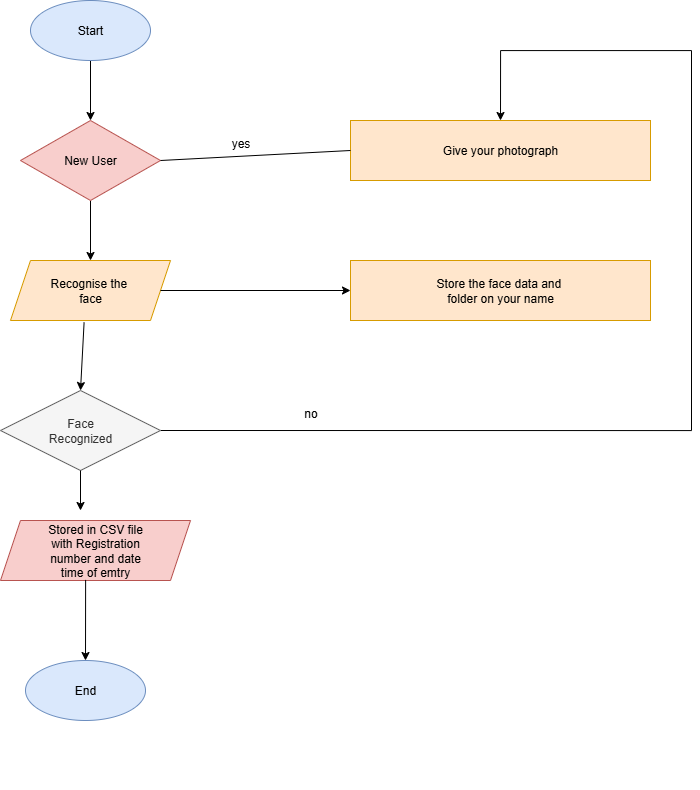

The diagram above was exported from draw.io. Its source (the exported page's mxGraphModel, read from the mxfile embedded in the PNG):
<mxGraphModel dx="1603" dy="1965" grid="1" gridSize="10" guides="1" tooltips="1" connect="1" arrows="1" fold="1" page="1" pageScale="1" pageWidth="850" pageHeight="1100" math="0" shadow="0">
  <root>
    <mxCell id="0" />
    <mxCell id="1" parent="0" />
    <mxCell id="HElvmLeaDOYSJ1VWuoou-3" style="edgeStyle=orthogonalEdgeStyle;rounded=0;orthogonalLoop=1;jettySize=auto;html=1;exitX=0.5;exitY=1;exitDx=0;exitDy=0;" edge="1" parent="1">
      <mxGeometry relative="1" as="geometry">
        <mxPoint x="180" y="-300" as="sourcePoint" />
        <mxPoint x="180" y="-300" as="targetPoint" />
      </mxGeometry>
    </mxCell>
    <mxCell id="HElvmLeaDOYSJ1VWuoou-24" style="edgeStyle=orthogonalEdgeStyle;rounded=0;orthogonalLoop=1;jettySize=auto;html=1;exitX=0.5;exitY=1;exitDx=0;exitDy=0;entryX=0.5;entryY=0;entryDx=0;entryDy=0;" edge="1" parent="1" source="HElvmLeaDOYSJ1VWuoou-8" target="HElvmLeaDOYSJ1VWuoou-9">
      <mxGeometry relative="1" as="geometry" />
    </mxCell>
    <mxCell id="HElvmLeaDOYSJ1VWuoou-8" value="Start" style="ellipse;whiteSpace=wrap;html=1;fillColor=#dae8fc;strokeColor=#6c8ebf;" vertex="1" parent="1">
      <mxGeometry x="110" y="-1080" width="120" height="60" as="geometry" />
    </mxCell>
    <mxCell id="HElvmLeaDOYSJ1VWuoou-26" style="edgeStyle=orthogonalEdgeStyle;rounded=0;orthogonalLoop=1;jettySize=auto;html=1;exitX=0.5;exitY=1;exitDx=0;exitDy=0;entryX=0.5;entryY=0;entryDx=0;entryDy=0;" edge="1" parent="1" source="HElvmLeaDOYSJ1VWuoou-9" target="HElvmLeaDOYSJ1VWuoou-10">
      <mxGeometry relative="1" as="geometry" />
    </mxCell>
    <mxCell id="HElvmLeaDOYSJ1VWuoou-9" value="New User" style="rhombus;whiteSpace=wrap;html=1;fillColor=#f8cecc;strokeColor=#b85450;" vertex="1" parent="1">
      <mxGeometry x="100" y="-960" width="140" height="80" as="geometry" />
    </mxCell>
    <mxCell id="HElvmLeaDOYSJ1VWuoou-10" value="Recognise the&amp;nbsp;&lt;div&gt;face&lt;/div&gt;" style="shape=parallelogram;perimeter=parallelogramPerimeter;whiteSpace=wrap;html=1;fixedSize=1;fillColor=#ffe6cc;strokeColor=#d79b00;" vertex="1" parent="1">
      <mxGeometry x="90" y="-820" width="160" height="60" as="geometry" />
    </mxCell>
    <mxCell id="HElvmLeaDOYSJ1VWuoou-45" style="edgeStyle=orthogonalEdgeStyle;rounded=0;orthogonalLoop=1;jettySize=auto;html=1;exitX=1;exitY=0.5;exitDx=0;exitDy=0;entryX=0.5;entryY=0;entryDx=0;entryDy=0;" edge="1" parent="1" source="HElvmLeaDOYSJ1VWuoou-11" target="HElvmLeaDOYSJ1VWuoou-21">
      <mxGeometry relative="1" as="geometry">
        <mxPoint x="770" y="-1030" as="targetPoint" />
        <Array as="points">
          <mxPoint x="771" y="-650" />
          <mxPoint x="771" y="-1030" />
          <mxPoint x="580" y="-1030" />
        </Array>
      </mxGeometry>
    </mxCell>
    <mxCell id="HElvmLeaDOYSJ1VWuoou-11" value="Face&lt;div&gt;Recognized&lt;/div&gt;" style="rhombus;whiteSpace=wrap;html=1;fillColor=#f5f5f5;fontColor=#333333;strokeColor=#666666;" vertex="1" parent="1">
      <mxGeometry x="80" y="-690" width="160" height="80" as="geometry" />
    </mxCell>
    <mxCell id="HElvmLeaDOYSJ1VWuoou-17" value="End" style="ellipse;whiteSpace=wrap;html=1;fillColor=#dae8fc;strokeColor=#6c8ebf;" vertex="1" parent="1">
      <mxGeometry x="105" y="-420" width="120" height="60" as="geometry" />
    </mxCell>
    <mxCell id="HElvmLeaDOYSJ1VWuoou-19" value="Store the face data and&amp;nbsp;&lt;div&gt;folder on your name&lt;/div&gt;" style="rounded=0;whiteSpace=wrap;html=1;fillColor=#ffe6cc;strokeColor=#d79b00;" vertex="1" parent="1">
      <mxGeometry x="430" y="-820" width="300" height="60" as="geometry" />
    </mxCell>
    <mxCell id="HElvmLeaDOYSJ1VWuoou-21" value="Give your photograph" style="rounded=0;whiteSpace=wrap;html=1;fillColor=#ffe6cc;strokeColor=#d79b00;" vertex="1" parent="1">
      <mxGeometry x="430" y="-960" width="300" height="60" as="geometry" />
    </mxCell>
    <mxCell id="HElvmLeaDOYSJ1VWuoou-29" value="" style="endArrow=classic;html=1;rounded=0;entryX=0.5;entryY=0;entryDx=0;entryDy=0;exitX=0.46;exitY=1.03;exitDx=0;exitDy=0;exitPerimeter=0;" edge="1" parent="1" source="HElvmLeaDOYSJ1VWuoou-10" target="HElvmLeaDOYSJ1VWuoou-11">
      <mxGeometry width="50" height="50" relative="1" as="geometry">
        <mxPoint x="140" y="-710" as="sourcePoint" />
        <mxPoint x="190" y="-760" as="targetPoint" />
      </mxGeometry>
    </mxCell>
    <mxCell id="HElvmLeaDOYSJ1VWuoou-35" value="Stored in CSV file&lt;div&gt;with Registration&lt;/div&gt;&lt;div&gt;number and date&lt;/div&gt;&lt;div&gt;time of emtry&lt;/div&gt;" style="shape=parallelogram;perimeter=parallelogramPerimeter;whiteSpace=wrap;html=1;fixedSize=1;fillColor=#f8cecc;strokeColor=#b85450;" vertex="1" parent="1">
      <mxGeometry x="80" y="-560" width="190" height="60" as="geometry" />
    </mxCell>
    <mxCell id="HElvmLeaDOYSJ1VWuoou-38" value="" style="endArrow=classic;html=1;rounded=0;entryX=0.5;entryY=0;entryDx=0;entryDy=0;exitX=0.448;exitY=0.99;exitDx=0;exitDy=0;exitPerimeter=0;" edge="1" parent="1" source="HElvmLeaDOYSJ1VWuoou-35" target="HElvmLeaDOYSJ1VWuoou-17">
      <mxGeometry width="50" height="50" relative="1" as="geometry">
        <mxPoint x="110" y="-420" as="sourcePoint" />
        <mxPoint x="160" y="-470" as="targetPoint" />
      </mxGeometry>
    </mxCell>
    <mxCell id="HElvmLeaDOYSJ1VWuoou-39" value="" style="endArrow=classic;html=1;rounded=0;exitX=0.5;exitY=1;exitDx=0;exitDy=0;" edge="1" parent="1" source="HElvmLeaDOYSJ1VWuoou-11">
      <mxGeometry width="50" height="50" relative="1" as="geometry">
        <mxPoint x="90" y="-560" as="sourcePoint" />
        <mxPoint x="160" y="-570" as="targetPoint" />
      </mxGeometry>
    </mxCell>
    <mxCell id="HElvmLeaDOYSJ1VWuoou-42" value="" style="endArrow=classic;html=1;rounded=0;entryX=0;entryY=0.5;entryDx=0;entryDy=0;" edge="1" parent="1" source="HElvmLeaDOYSJ1VWuoou-10" target="HElvmLeaDOYSJ1VWuoou-19">
      <mxGeometry width="50" height="50" relative="1" as="geometry">
        <mxPoint x="270" y="-760" as="sourcePoint" />
        <mxPoint x="320" y="-810" as="targetPoint" />
      </mxGeometry>
    </mxCell>
    <mxCell id="HElvmLeaDOYSJ1VWuoou-53" value="" style="endArrow=none;html=1;rounded=0;entryX=0;entryY=0.5;entryDx=0;entryDy=0;exitX=1;exitY=0.5;exitDx=0;exitDy=0;" edge="1" parent="1" source="HElvmLeaDOYSJ1VWuoou-9" target="HElvmLeaDOYSJ1VWuoou-21">
      <mxGeometry width="50" height="50" relative="1" as="geometry">
        <mxPoint x="240" y="-930" as="sourcePoint" />
        <mxPoint x="290" y="-970" as="targetPoint" />
      </mxGeometry>
    </mxCell>
    <mxCell id="HElvmLeaDOYSJ1VWuoou-55" value="yes" style="text;html=1;align=center;verticalAlign=middle;resizable=0;points=[];autosize=1;strokeColor=none;fillColor=none;" vertex="1" parent="1">
      <mxGeometry x="300" y="-952" width="40" height="30" as="geometry" />
    </mxCell>
    <mxCell id="HElvmLeaDOYSJ1VWuoou-56" value="no" style="text;html=1;align=center;verticalAlign=middle;resizable=0;points=[];autosize=1;strokeColor=none;fillColor=none;" vertex="1" parent="1">
      <mxGeometry x="370" y="-682" width="40" height="30" as="geometry" />
    </mxCell>
  </root>
</mxGraphModel>